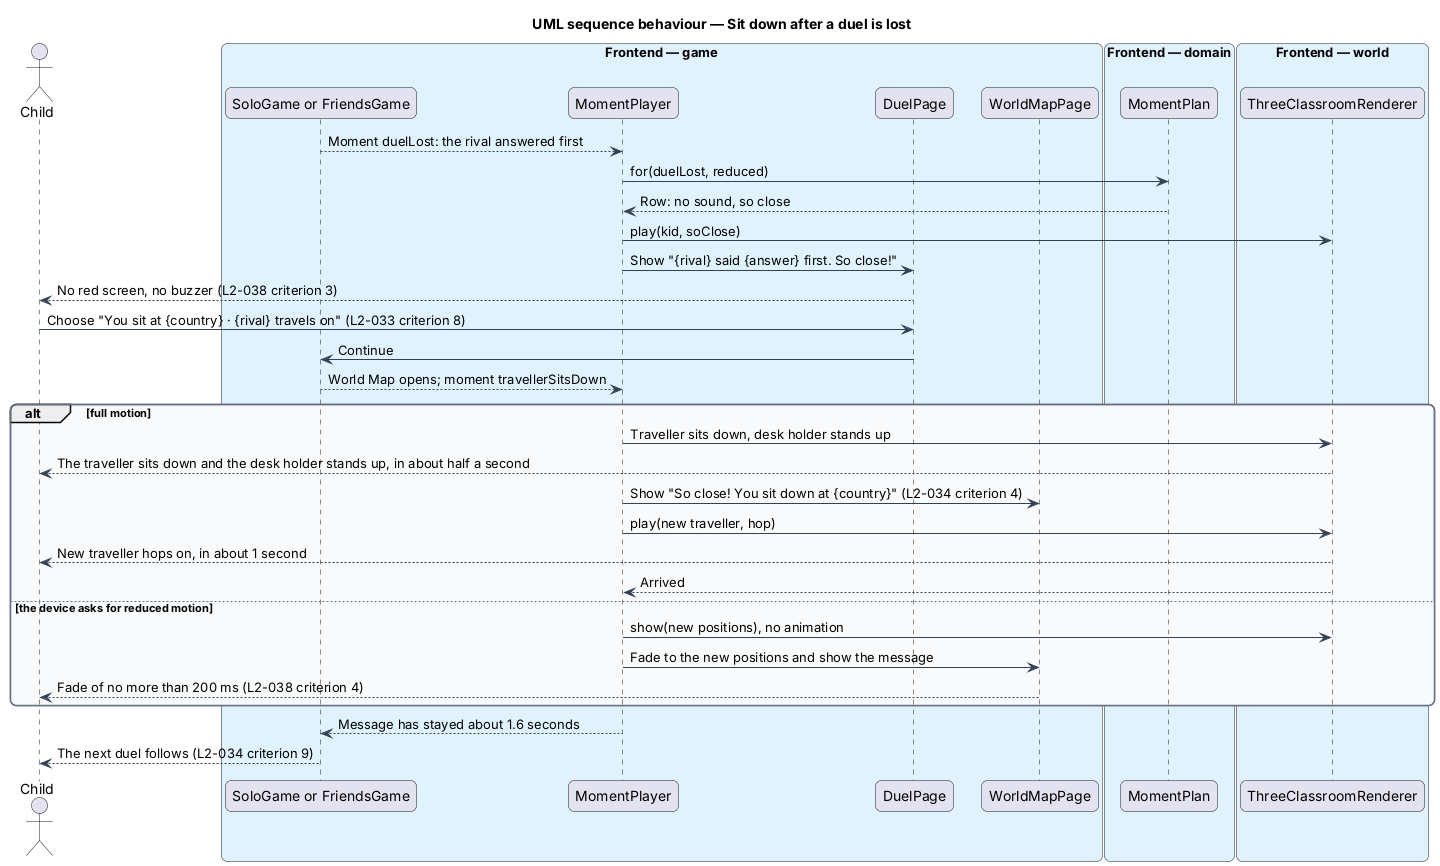

The diagram above was rendered by PlantUML. Its source (embedded in the PNG):
@startuml
title UML sequence behaviour — Sit down after a duel is lost
skinparam backgroundColor #FFFFFF
skinparam shadowing false
skinparam roundcorner 12
skinparam defaultFontName Arial
skinparam ArrowColor #344054
skinparam rectangle {
  BorderColor #344054
  FontColor #101828
}
skinparam package {
  BorderColor #667085
  FontColor #101828
  BackgroundColor #F9FAFB
}
actor "Child" as actor
box "Frontend — game" #E0F2FE
  participant "SoloGame or FriendsGame" as session
  participant "MomentPlayer" as player
  participant "DuelPage" as duel
  participant "WorldMapPage" as map
end box
box "Frontend — domain" #E0F2FE
  participant "MomentPlan" as plan
end box
box "Frontend — world" #E0F2FE
  participant "ThreeClassroomRenderer" as renderer
end box
session --> player : Moment duelLost: the rival answered first
player -> plan : for(duelLost, reduced)
plan --> player : Row: no sound, so close
player -> renderer : play(kid, soClose)
player -> duel : Show "{rival} said {answer} first. So close!"
duel --> actor : No red screen, no buzzer (L2-038 criterion 3)
actor -> duel : Choose "You sit at {country} · {rival} travels on" (L2-033 criterion 8)
duel -> session : Continue
session --> player : World Map opens; moment travellerSitsDown
alt full motion
  player -> renderer : Traveller sits down, desk holder stands up
  renderer --> actor : The traveller sits down and the desk holder stands up, in about half a second
  player -> map : Show "So close! You sit down at {country}" (L2-034 criterion 4)
  player -> renderer : play(new traveller, hop)
  renderer --> actor : New traveller hops on, in about 1 second
  renderer --> player : Arrived
else the device asks for reduced motion
  player -> renderer : show(new positions), no animation
  player -> map : Fade to the new positions and show the message
  map --> actor : Fade of no more than 200 ms (L2-038 criterion 4)
end
player --> session : Message has stayed about 1.6 seconds
session --> actor : The next duel follows (L2-034 criterion 9)
@enduml